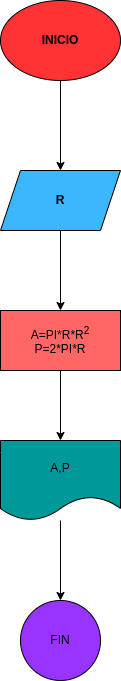

The diagram above was exported from draw.io. Its source (the exported page's mxGraphModel, read from the mxfile embedded in the PNG):
<mxGraphModel dx="902" dy="411" grid="1" gridSize="10" guides="1" tooltips="1" connect="1" arrows="1" fold="1" page="1" pageScale="1" pageWidth="827" pageHeight="1169" math="0" shadow="0">
  <root>
    <mxCell id="0" />
    <mxCell id="1" parent="0" />
    <mxCell id="4" value="" style="edgeStyle=none;html=1;" parent="1" source="2" target="3" edge="1">
      <mxGeometry relative="1" as="geometry" />
    </mxCell>
    <mxCell id="2" value="&lt;b&gt;INICIO&lt;/b&gt;" style="ellipse;whiteSpace=wrap;html=1;fillColor=#FF3333;" parent="1" vertex="1">
      <mxGeometry x="300" y="10" width="120" height="80" as="geometry" />
    </mxCell>
    <mxCell id="6" value="" style="edgeStyle=none;html=1;" parent="1" source="3" target="5" edge="1">
      <mxGeometry relative="1" as="geometry" />
    </mxCell>
    <mxCell id="3" value="&lt;b&gt;R&lt;/b&gt;" style="shape=parallelogram;perimeter=parallelogramPerimeter;whiteSpace=wrap;html=1;fixedSize=1;fillColor=#3BB7FF;" parent="1" vertex="1">
      <mxGeometry x="300" y="180" width="120" height="60" as="geometry" />
    </mxCell>
    <mxCell id="8" value="" style="edgeStyle=none;html=1;" parent="1" source="5" target="7" edge="1">
      <mxGeometry relative="1" as="geometry" />
    </mxCell>
    <mxCell id="5" value="A=PI*R*R&lt;sup&gt;2&lt;/sup&gt;&lt;br&gt;P=2*PI*R" style="whiteSpace=wrap;html=1;fillColor=#FF6666;" parent="1" vertex="1">
      <mxGeometry x="300" y="320" width="120" height="60" as="geometry" />
    </mxCell>
    <mxCell id="10" value="" style="edgeStyle=none;html=1;" parent="1" source="7" target="9" edge="1">
      <mxGeometry relative="1" as="geometry" />
    </mxCell>
    <mxCell id="7" value="A,P" style="shape=document;whiteSpace=wrap;html=1;boundedLbl=1;fillColor=#009999;" parent="1" vertex="1">
      <mxGeometry x="300" y="450" width="120" height="80" as="geometry" />
    </mxCell>
    <mxCell id="9" value="FIN" style="ellipse;whiteSpace=wrap;html=1;fillColor=#9933FF;" parent="1" vertex="1">
      <mxGeometry x="320" y="610" width="80" height="80" as="geometry" />
    </mxCell>
  </root>
</mxGraphModel>